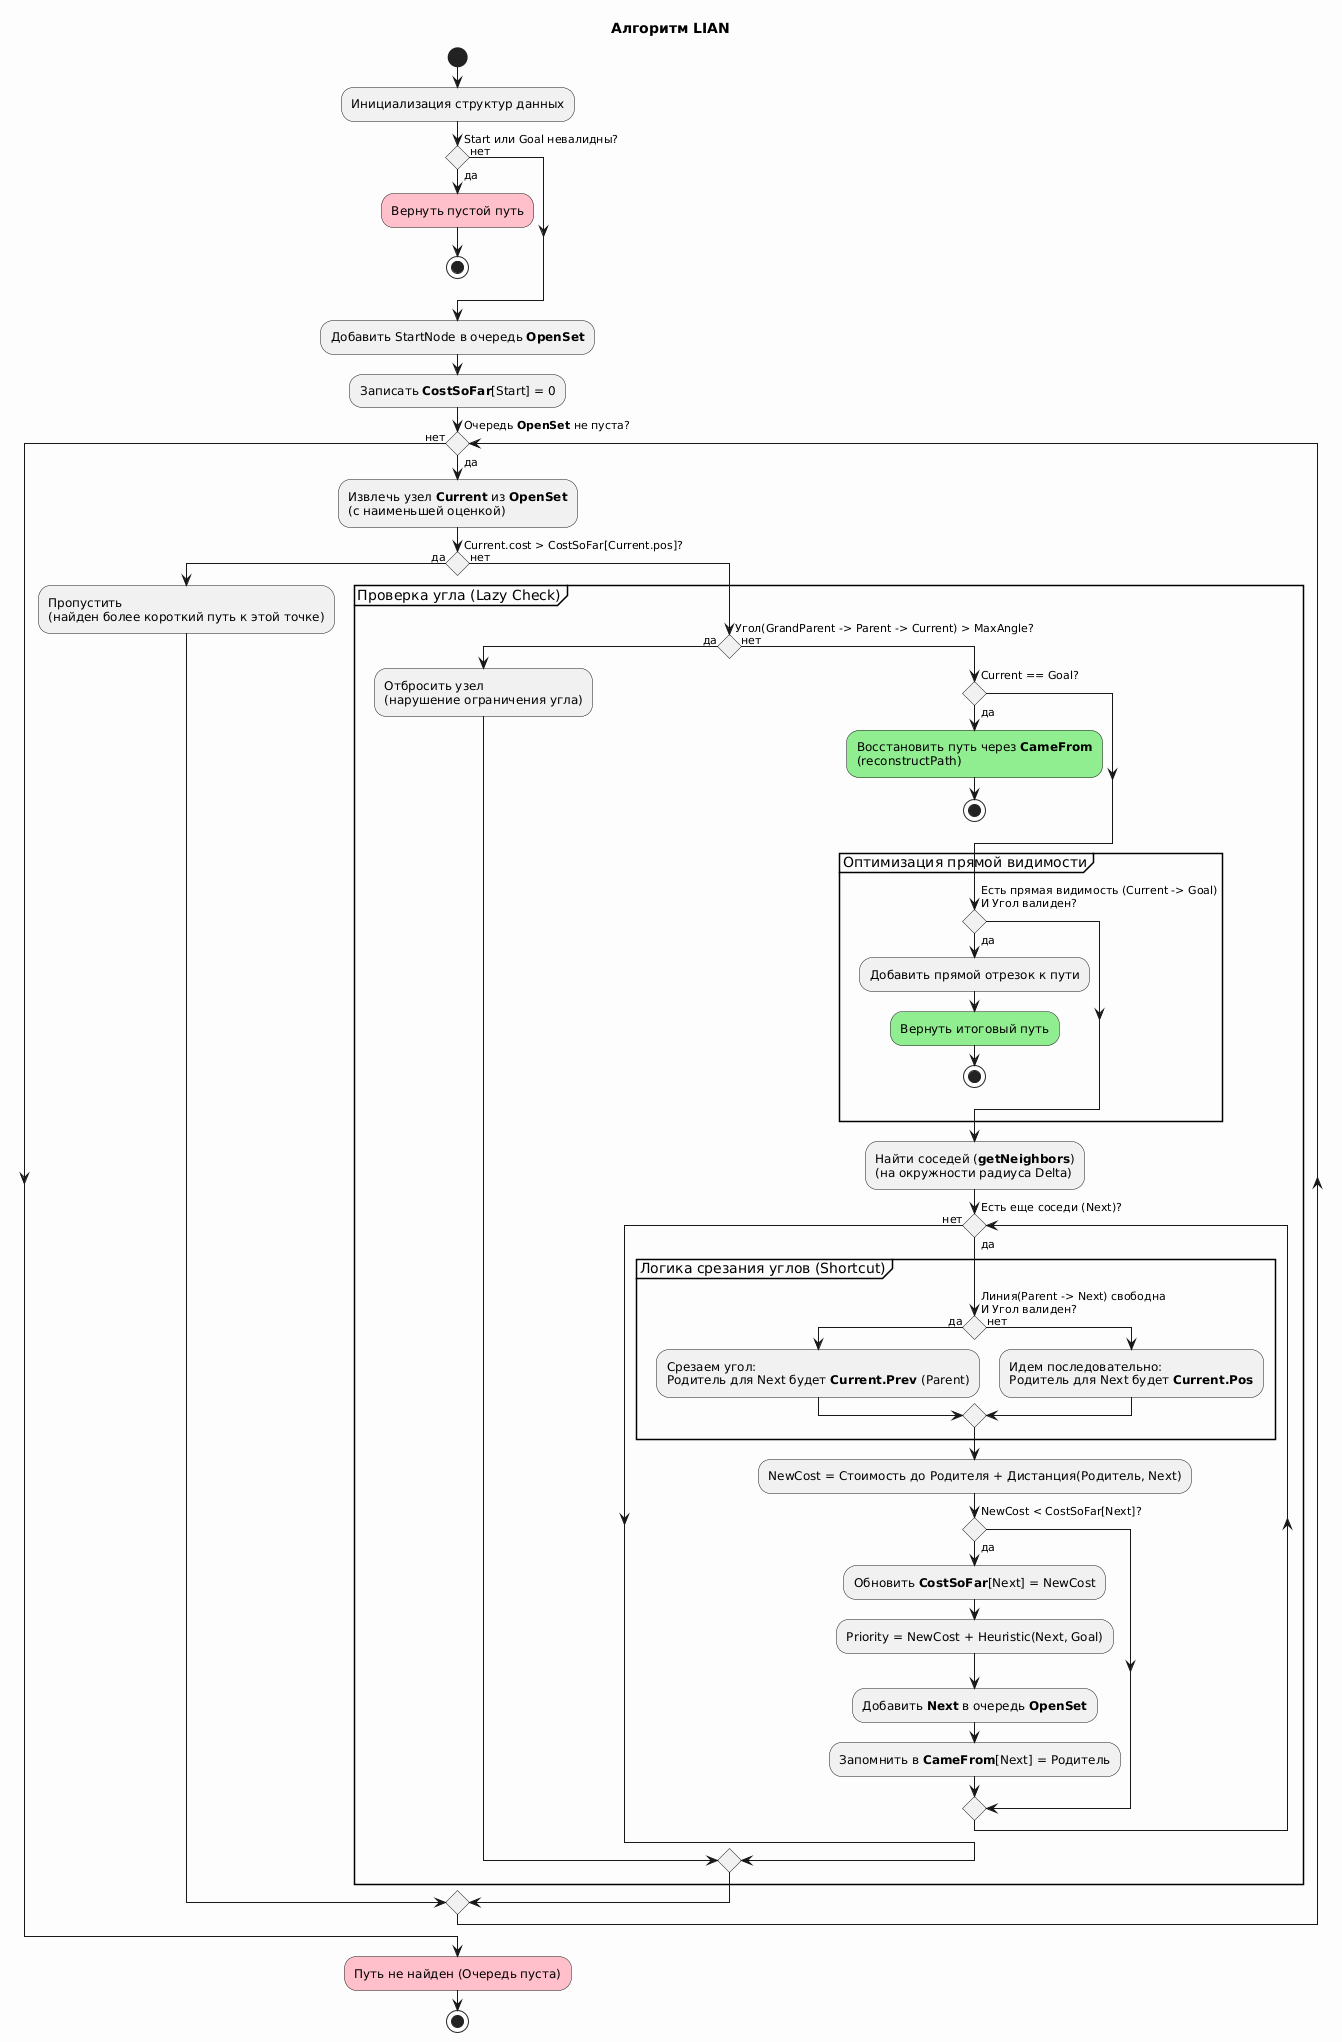

The diagram above was rendered by PlantUML. Its source (embedded in the PNG):
@startuml
title Алгоритм LIAN
skinparam conditionStyle diamond
skinparam backgroundColor #FDFDFD

start
:Инициализация структур данных;
if (Start или Goal невалидны?) then (да)
    #Pink:Вернуть пустой путь;
    stop
else (нет)
endif

:Добавить StartNode в очередь **OpenSet**;
:Записать **CostSoFar**[Start] = 0;

while (Очередь **OpenSet** не пуста?) is (да)
    :Извлечь узел **Current** из **OpenSet**\n(с наименьшей оценкой);
    
    if (Current.cost > CostSoFar[Current.pos]?) then (да)
        :Пропустить\n(найден более короткий путь к этой точке);
    else (нет)
        
        partition "Проверка угла (Lazy Check)" {
            if (Угол(GrandParent -> Parent -> Current) > MaxAngle?) then (да)
                :Отбросить узел\n(нарушение ограничения угла);
            else (нет)
            
                if (Current == Goal?) then (да)
                    #LightGreen:Восстановить путь через **CameFrom**\n(reconstructPath);
                    stop
                endif

                partition "Оптимизация прямой видимости" {
                    if (Есть прямая видимость (Current -> Goal)\nИ Угол валиден?) then (да)
                        :Добавить прямой отрезок к пути;
                        #LightGreen:Вернуть итоговый путь;
                        stop
                    endif
                }

                :Найти соседей (**getNeighbors**)\n(на окружности радиуса Delta);
                
                while (Есть еще соседи (Next)?) is (да)
                    
                    partition "Логика срезания углов (Shortcut)" {
                        if (Линия(Parent -> Next) свободна\nИ Угол валиден?) then (да)
                            :Срезаем угол:\nРодитель для Next будет **Current.Prev** (Parent);
                        else (нет)
                            :Идем последовательно:\nРодитель для Next будет **Current.Pos**;
                        endif
                    }
                    
                    :NewCost = Стоимость до Родителя + Дистанция(Родитель, Next);
                    
                    if (NewCost < CostSoFar[Next]?) then (да)
                        :Обновить **CostSoFar**[Next] = NewCost;
                        :Priority = NewCost + Heuristic(Next, Goal);
                        :Добавить **Next** в очередь **OpenSet**;
                        :Запомнить в **CameFrom**[Next] = Родитель;
                    endif
                endwhile (нет)
            
            endif
        }
    endif
endwhile (нет)

#Pink:Путь не найден (Очередь пуста);
stop
@enduml